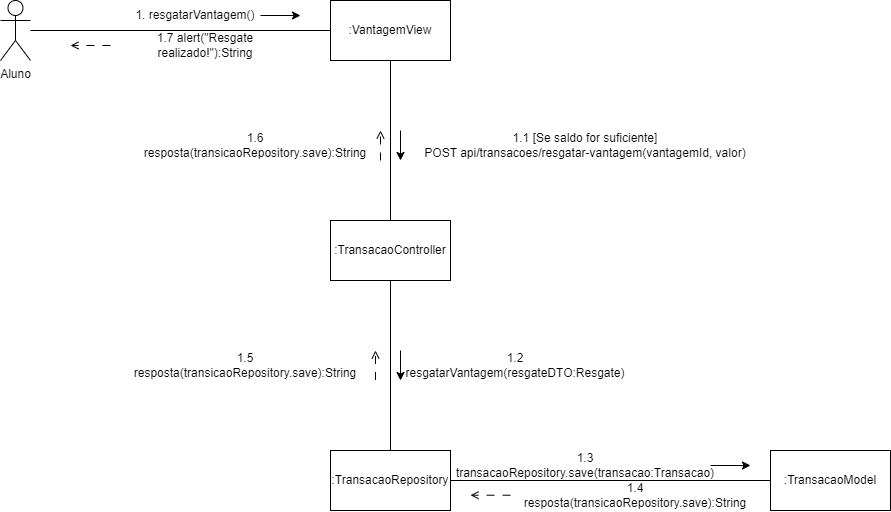

The diagram above was exported from draw.io. Its source (the exported page's mxGraphModel, read from the mxfile embedded in the PNG):
<mxGraphModel dx="2727" dy="388" grid="1" gridSize="10" guides="1" tooltips="1" connect="1" arrows="1" fold="1" page="1" pageScale="1" pageWidth="2000" pageHeight="2000" math="0" shadow="0">
  <root>
    <mxCell id="0" />
    <mxCell id="1" parent="0" />
    <mxCell id="2xDgBwUwl1BfcuHhYrpc-6" style="edgeStyle=orthogonalEdgeStyle;rounded=0;orthogonalLoop=1;jettySize=auto;html=1;endArrow=none;startFill=0;" edge="1" parent="1" source="2xDgBwUwl1BfcuHhYrpc-1" target="2xDgBwUwl1BfcuHhYrpc-2">
      <mxGeometry relative="1" as="geometry" />
    </mxCell>
    <mxCell id="2xDgBwUwl1BfcuHhYrpc-1" value="Aluno" style="shape=umlActor;verticalLabelPosition=bottom;verticalAlign=top;html=1;outlineConnect=0;" vertex="1" parent="1">
      <mxGeometry x="-40" y="30" width="30" height="60" as="geometry" />
    </mxCell>
    <mxCell id="2xDgBwUwl1BfcuHhYrpc-9" style="edgeStyle=orthogonalEdgeStyle;rounded=0;orthogonalLoop=1;jettySize=auto;html=1;endArrow=none;startFill=0;" edge="1" parent="1" source="2xDgBwUwl1BfcuHhYrpc-2" target="2xDgBwUwl1BfcuHhYrpc-3">
      <mxGeometry relative="1" as="geometry" />
    </mxCell>
    <mxCell id="2xDgBwUwl1BfcuHhYrpc-2" value=":VantagemView" style="rounded=0;whiteSpace=wrap;html=1;" vertex="1" parent="1">
      <mxGeometry x="290" y="30" width="120" height="60" as="geometry" />
    </mxCell>
    <mxCell id="2xDgBwUwl1BfcuHhYrpc-12" style="edgeStyle=orthogonalEdgeStyle;rounded=0;orthogonalLoop=1;jettySize=auto;html=1;endArrow=none;startFill=0;" edge="1" parent="1" source="2xDgBwUwl1BfcuHhYrpc-3" target="2xDgBwUwl1BfcuHhYrpc-4">
      <mxGeometry relative="1" as="geometry" />
    </mxCell>
    <mxCell id="2xDgBwUwl1BfcuHhYrpc-3" value=":TransacaoController" style="rounded=0;whiteSpace=wrap;html=1;" vertex="1" parent="1">
      <mxGeometry x="290" y="250" width="120" height="60" as="geometry" />
    </mxCell>
    <mxCell id="2xDgBwUwl1BfcuHhYrpc-15" style="edgeStyle=orthogonalEdgeStyle;rounded=0;orthogonalLoop=1;jettySize=auto;html=1;endArrow=none;startFill=0;" edge="1" parent="1" source="2xDgBwUwl1BfcuHhYrpc-4" target="2xDgBwUwl1BfcuHhYrpc-5">
      <mxGeometry relative="1" as="geometry" />
    </mxCell>
    <mxCell id="2xDgBwUwl1BfcuHhYrpc-4" value=":TransacaoRepository" style="rounded=0;whiteSpace=wrap;html=1;" vertex="1" parent="1">
      <mxGeometry x="290" y="480" width="120" height="60" as="geometry" />
    </mxCell>
    <mxCell id="2xDgBwUwl1BfcuHhYrpc-5" value=":TransacaoModel" style="rounded=0;whiteSpace=wrap;html=1;" vertex="1" parent="1">
      <mxGeometry x="730" y="480" width="120" height="60" as="geometry" />
    </mxCell>
    <mxCell id="2xDgBwUwl1BfcuHhYrpc-7" value="1. resgatarVantagem()" style="text;html=1;align=center;verticalAlign=middle;whiteSpace=wrap;rounded=0;" vertex="1" parent="1">
      <mxGeometry x="90" y="30" width="130" height="30" as="geometry" />
    </mxCell>
    <mxCell id="2xDgBwUwl1BfcuHhYrpc-8" value="" style="endArrow=classic;html=1;rounded=0;exitX=1;exitY=0.5;exitDx=0;exitDy=0;" edge="1" parent="1" source="2xDgBwUwl1BfcuHhYrpc-7">
      <mxGeometry width="50" height="50" relative="1" as="geometry">
        <mxPoint x="170" y="130" as="sourcePoint" />
        <mxPoint x="260" y="45" as="targetPoint" />
      </mxGeometry>
    </mxCell>
    <mxCell id="2xDgBwUwl1BfcuHhYrpc-10" value="1.1 [Se saldo for suficiente]&lt;div&gt;POST api/transacoes/resgatar-vantagem(vantagemId, valor)&lt;/div&gt;" style="text;html=1;align=center;verticalAlign=middle;whiteSpace=wrap;rounded=0;" vertex="1" parent="1">
      <mxGeometry x="370" y="160" width="350" height="30" as="geometry" />
    </mxCell>
    <mxCell id="2xDgBwUwl1BfcuHhYrpc-11" value="" style="endArrow=classic;html=1;rounded=0;" edge="1" parent="1">
      <mxGeometry width="50" height="50" relative="1" as="geometry">
        <mxPoint x="360" y="160" as="sourcePoint" />
        <mxPoint x="360" y="190" as="targetPoint" />
      </mxGeometry>
    </mxCell>
    <mxCell id="2xDgBwUwl1BfcuHhYrpc-13" value="1.2 resgatarVantagem(resgateDTO:Resgate)" style="text;html=1;align=center;verticalAlign=middle;whiteSpace=wrap;rounded=0;" vertex="1" parent="1">
      <mxGeometry x="370" y="380" width="210" height="30" as="geometry" />
    </mxCell>
    <mxCell id="2xDgBwUwl1BfcuHhYrpc-14" value="" style="endArrow=classic;html=1;rounded=0;" edge="1" parent="1">
      <mxGeometry width="50" height="50" relative="1" as="geometry">
        <mxPoint x="360" y="380" as="sourcePoint" />
        <mxPoint x="360" y="410" as="targetPoint" />
      </mxGeometry>
    </mxCell>
    <mxCell id="2xDgBwUwl1BfcuHhYrpc-16" value="1.3 transacaoRepository.save(transacao:Transacao)" style="text;html=1;align=center;verticalAlign=middle;whiteSpace=wrap;rounded=0;" vertex="1" parent="1">
      <mxGeometry x="420" y="480" width="250" height="30" as="geometry" />
    </mxCell>
    <mxCell id="2xDgBwUwl1BfcuHhYrpc-17" value="" style="endArrow=classic;html=1;rounded=0;exitX=1;exitY=0.5;exitDx=0;exitDy=0;" edge="1" parent="1" source="2xDgBwUwl1BfcuHhYrpc-16">
      <mxGeometry width="50" height="50" relative="1" as="geometry">
        <mxPoint x="590" y="590" as="sourcePoint" />
        <mxPoint x="710" y="495" as="targetPoint" />
        <Array as="points" />
      </mxGeometry>
    </mxCell>
    <mxCell id="2xDgBwUwl1BfcuHhYrpc-18" value="1.4 resposta(transicaoRepository.save):String" style="text;html=1;align=center;verticalAlign=middle;whiteSpace=wrap;rounded=0;" vertex="1" parent="1">
      <mxGeometry x="480" y="510" width="230" height="30" as="geometry" />
    </mxCell>
    <mxCell id="2xDgBwUwl1BfcuHhYrpc-19" value="" style="endArrow=open;html=1;rounded=0;endFill=0;dashed=1;dashPattern=8 8;" edge="1" parent="1">
      <mxGeometry width="50" height="50" relative="1" as="geometry">
        <mxPoint x="470" y="524.71" as="sourcePoint" />
        <mxPoint x="430" y="524.71" as="targetPoint" />
      </mxGeometry>
    </mxCell>
    <mxCell id="2xDgBwUwl1BfcuHhYrpc-21" value="1.5 resposta(transicaoRepository.save):String" style="text;html=1;align=center;verticalAlign=middle;whiteSpace=wrap;rounded=0;" vertex="1" parent="1">
      <mxGeometry x="90" y="380" width="230" height="30" as="geometry" />
    </mxCell>
    <mxCell id="2xDgBwUwl1BfcuHhYrpc-22" value="" style="endArrow=open;html=1;rounded=0;endFill=0;dashed=1;dashPattern=8 8;" edge="1" parent="1">
      <mxGeometry width="50" height="50" relative="1" as="geometry">
        <mxPoint x="335" y="409.42028985507244" as="sourcePoint" />
        <mxPoint x="335" y="380" as="targetPoint" />
      </mxGeometry>
    </mxCell>
    <mxCell id="2xDgBwUwl1BfcuHhYrpc-23" value="1.6 resposta(transicaoRepository.save):String" style="text;html=1;align=center;verticalAlign=middle;whiteSpace=wrap;rounded=0;" vertex="1" parent="1">
      <mxGeometry x="100" y="160" width="230" height="30" as="geometry" />
    </mxCell>
    <mxCell id="2xDgBwUwl1BfcuHhYrpc-25" value="" style="endArrow=open;html=1;rounded=0;endFill=0;dashed=1;dashPattern=8 8;" edge="1" parent="1">
      <mxGeometry width="50" height="50" relative="1" as="geometry">
        <mxPoint x="340" y="190" as="sourcePoint" />
        <mxPoint x="340" y="160" as="targetPoint" />
      </mxGeometry>
    </mxCell>
    <mxCell id="2xDgBwUwl1BfcuHhYrpc-26" value="1.7 alert(&quot;Resgate realizado!&quot;):String" style="text;html=1;align=center;verticalAlign=middle;whiteSpace=wrap;rounded=0;" vertex="1" parent="1">
      <mxGeometry x="70" y="60" width="190" height="30" as="geometry" />
    </mxCell>
    <mxCell id="2xDgBwUwl1BfcuHhYrpc-27" value="" style="endArrow=open;html=1;rounded=0;exitX=0;exitY=0.5;exitDx=0;exitDy=0;endFill=0;dashed=1;dashPattern=8 8;" edge="1" parent="1" source="2xDgBwUwl1BfcuHhYrpc-26">
      <mxGeometry width="50" height="50" relative="1" as="geometry">
        <mxPoint x="150" y="160" as="sourcePoint" />
        <mxPoint x="30" y="75" as="targetPoint" />
      </mxGeometry>
    </mxCell>
  </root>
</mxGraphModel>